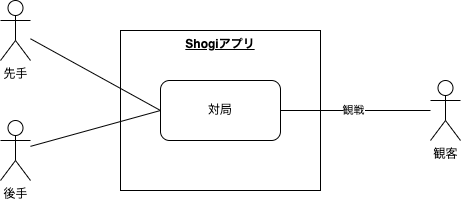

The diagram above was exported from draw.io. Its source (the exported page's mxGraphModel, read from the mxfile embedded in the PNG):
<mxGraphModel dx="447" dy="505" grid="1" gridSize="10" guides="1" tooltips="1" connect="1" arrows="1" fold="1" page="1" pageScale="1" pageWidth="1169" pageHeight="827" background="#ffffff" math="0" shadow="0">
  <root>
    <mxCell id="0" />
    <mxCell id="1" parent="0" />
    <mxCell id="5" style="edgeStyle=none;html=1;entryX=0;entryY=0.5;entryDx=0;entryDy=0;endArrow=none;endFill=0;" edge="1" parent="1" source="2" target="7">
      <mxGeometry relative="1" as="geometry" />
    </mxCell>
    <mxCell id="2" value="先手" style="shape=umlActor;verticalLabelPosition=bottom;verticalAlign=top;html=1;outlineConnect=0;" vertex="1" parent="1">
      <mxGeometry x="240" y="170" width="30" height="60" as="geometry" />
    </mxCell>
    <mxCell id="6" style="edgeStyle=none;html=1;entryX=0;entryY=0.5;entryDx=0;entryDy=0;endArrow=none;endFill=0;" edge="1" parent="1" source="3" target="7">
      <mxGeometry relative="1" as="geometry" />
    </mxCell>
    <mxCell id="3" value="後手" style="shape=umlActor;verticalLabelPosition=bottom;verticalAlign=top;html=1;outlineConnect=0;" vertex="1" parent="1">
      <mxGeometry x="240" y="290" width="30" height="60" as="geometry" />
    </mxCell>
    <mxCell id="4" value="&lt;b&gt;&lt;u&gt;Shogiアプリ&lt;/u&gt;&lt;/b&gt;" style="rounded=0;whiteSpace=wrap;html=1;fillColor=none;verticalAlign=top;" vertex="1" parent="1">
      <mxGeometry x="360" y="200" width="200" height="160" as="geometry" />
    </mxCell>
    <mxCell id="7" value="対局" style="rounded=1;whiteSpace=wrap;html=1;fillColor=default;" vertex="1" parent="1">
      <mxGeometry x="400" y="250" width="120" height="60" as="geometry" />
    </mxCell>
    <mxCell id="9" style="edgeStyle=none;html=1;entryX=1;entryY=0.5;entryDx=0;entryDy=0;endArrow=none;endFill=0;" edge="1" parent="1" source="8" target="7">
      <mxGeometry relative="1" as="geometry" />
    </mxCell>
    <mxCell id="11" value="観戦" style="edgeLabel;html=1;align=center;verticalAlign=middle;resizable=0;points=[];" vertex="1" connectable="0" parent="9">
      <mxGeometry x="0.0355" y="-1" relative="1" as="geometry">
        <mxPoint as="offset" />
      </mxGeometry>
    </mxCell>
    <mxCell id="8" value="観客" style="shape=umlActor;verticalLabelPosition=bottom;verticalAlign=top;html=1;outlineConnect=0;fillColor=default;" vertex="1" parent="1">
      <mxGeometry x="670" y="250" width="30" height="60" as="geometry" />
    </mxCell>
  </root>
</mxGraphModel>